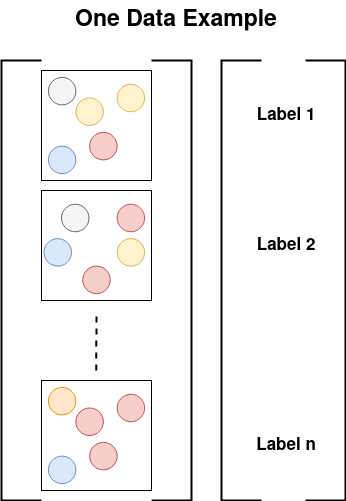

The diagram above was exported from draw.io. Its source (the exported page's mxGraphModel, read from the mxfile embedded in the PNG):
<mxGraphModel dx="1360" dy="795" grid="1" gridSize="10" guides="1" tooltips="1" connect="1" arrows="1" fold="1" page="1" pageScale="1" pageWidth="827" pageHeight="1169" math="0" shadow="0">
  <root>
    <mxCell id="0" />
    <mxCell id="1" parent="0" />
    <mxCell id="2" value="" style="strokeWidth=2;html=1;shape=mxgraph.flowchart.annotation_1;align=left;pointerEvents=1;" vertex="1" parent="1">
      <mxGeometry x="80" y="330" width="40" height="440" as="geometry" />
    </mxCell>
    <mxCell id="3" value="" style="group" vertex="1" connectable="0" parent="1">
      <mxGeometry x="120" y="340" width="110" height="110" as="geometry" />
    </mxCell>
    <mxCell id="4" value="" style="whiteSpace=wrap;html=1;aspect=fixed;" vertex="1" parent="3">
      <mxGeometry width="110" height="110" as="geometry" />
    </mxCell>
    <mxCell id="5" value="" style="ellipse;whiteSpace=wrap;html=1;aspect=fixed;fillColor=#f5f5f5;fontColor=#333333;strokeColor=#666666;" vertex="1" parent="3">
      <mxGeometry x="6.875" y="6.875" width="27.5" height="27.5" as="geometry" />
    </mxCell>
    <mxCell id="6" value="" style="ellipse;whiteSpace=wrap;html=1;aspect=fixed;fillColor=#fff2cc;strokeColor=#d6b656;" vertex="1" parent="3">
      <mxGeometry x="75.625" y="13.75" width="27.5" height="27.5" as="geometry" />
    </mxCell>
    <mxCell id="7" value="" style="ellipse;whiteSpace=wrap;html=1;aspect=fixed;fillColor=#f8cecc;strokeColor=#b85450;" vertex="1" parent="3">
      <mxGeometry x="48.125" y="61.875" width="27.5" height="27.5" as="geometry" />
    </mxCell>
    <mxCell id="8" value="" style="ellipse;whiteSpace=wrap;html=1;aspect=fixed;fillColor=#fff2cc;strokeColor=#d6b656;" vertex="1" parent="3">
      <mxGeometry x="34.375" y="27.5" width="27.5" height="27.5" as="geometry" />
    </mxCell>
    <mxCell id="9" value="" style="ellipse;whiteSpace=wrap;html=1;aspect=fixed;fillColor=#dae8fc;strokeColor=#6c8ebf;" vertex="1" parent="3">
      <mxGeometry x="6.875" y="75.625" width="27.5" height="27.5" as="geometry" />
    </mxCell>
    <mxCell id="10" value="" style="group" vertex="1" connectable="0" parent="1">
      <mxGeometry x="120" y="460" width="110" height="110" as="geometry" />
    </mxCell>
    <mxCell id="11" value="" style="whiteSpace=wrap;html=1;aspect=fixed;" vertex="1" parent="10">
      <mxGeometry width="110" height="110" as="geometry" />
    </mxCell>
    <mxCell id="12" value="" style="ellipse;whiteSpace=wrap;html=1;aspect=fixed;fillColor=#f5f5f5;fontColor=#333333;strokeColor=#666666;" vertex="1" parent="10">
      <mxGeometry x="19.994999999999997" y="13.754999999999999" width="27.5" height="27.5" as="geometry" />
    </mxCell>
    <mxCell id="13" value="" style="ellipse;whiteSpace=wrap;html=1;aspect=fixed;fillColor=#f8cecc;strokeColor=#b85450;" vertex="1" parent="10">
      <mxGeometry x="75.625" y="13.75" width="27.5" height="27.5" as="geometry" />
    </mxCell>
    <mxCell id="14" value="" style="ellipse;whiteSpace=wrap;html=1;aspect=fixed;fillColor=#f8cecc;strokeColor=#b85450;" vertex="1" parent="10">
      <mxGeometry x="41.255" y="75.625" width="27.5" height="27.5" as="geometry" />
    </mxCell>
    <mxCell id="15" value="" style="ellipse;whiteSpace=wrap;html=1;aspect=fixed;fillColor=#fff2cc;strokeColor=#d6b656;" vertex="1" parent="10">
      <mxGeometry x="75.625" y="48.129999999999995" width="27.5" height="27.5" as="geometry" />
    </mxCell>
    <mxCell id="16" value="" style="ellipse;whiteSpace=wrap;html=1;aspect=fixed;fillColor=#dae8fc;strokeColor=#6c8ebf;" vertex="1" parent="10">
      <mxGeometry x="2.505" y="48.135000000000005" width="27.5" height="27.5" as="geometry" />
    </mxCell>
    <mxCell id="17" value="" style="group" vertex="1" connectable="0" parent="1">
      <mxGeometry x="120" y="650" width="110" height="110" as="geometry" />
    </mxCell>
    <mxCell id="18" value="" style="whiteSpace=wrap;html=1;aspect=fixed;" vertex="1" parent="17">
      <mxGeometry width="110" height="110" as="geometry" />
    </mxCell>
    <mxCell id="19" value="" style="ellipse;whiteSpace=wrap;html=1;aspect=fixed;fillColor=#ffe6cc;strokeColor=#d79b00;" vertex="1" parent="17">
      <mxGeometry x="6.875" y="6.875" width="27.5" height="27.5" as="geometry" />
    </mxCell>
    <mxCell id="20" value="" style="ellipse;whiteSpace=wrap;html=1;aspect=fixed;fillColor=#f8cecc;strokeColor=#b85450;" vertex="1" parent="17">
      <mxGeometry x="75.625" y="13.75" width="27.5" height="27.5" as="geometry" />
    </mxCell>
    <mxCell id="21" value="" style="ellipse;whiteSpace=wrap;html=1;aspect=fixed;fillColor=#f8cecc;strokeColor=#b85450;" vertex="1" parent="17">
      <mxGeometry x="48.125" y="61.875" width="27.5" height="27.5" as="geometry" />
    </mxCell>
    <mxCell id="22" value="" style="ellipse;whiteSpace=wrap;html=1;aspect=fixed;fillColor=#f8cecc;strokeColor=#b85450;" vertex="1" parent="17">
      <mxGeometry x="34.375" y="27.5" width="27.5" height="27.5" as="geometry" />
    </mxCell>
    <mxCell id="23" value="" style="ellipse;whiteSpace=wrap;html=1;aspect=fixed;fillColor=#dae8fc;strokeColor=#6c8ebf;" vertex="1" parent="17">
      <mxGeometry x="6.875" y="75.625" width="27.5" height="27.5" as="geometry" />
    </mxCell>
    <mxCell id="24" value="" style="endArrow=none;dashed=1;html=1;rounded=0;strokeWidth=2;" edge="1" parent="1">
      <mxGeometry width="50" height="50" relative="1" as="geometry">
        <mxPoint x="174.76" y="640" as="sourcePoint" />
        <mxPoint x="175" y="580" as="targetPoint" />
      </mxGeometry>
    </mxCell>
    <mxCell id="25" value="" style="strokeWidth=2;html=1;shape=mxgraph.flowchart.annotation_1;align=left;pointerEvents=1;rotation=-180;" vertex="1" parent="1">
      <mxGeometry x="230" y="330" width="40" height="440" as="geometry" />
    </mxCell>
    <mxCell id="26" value="&lt;b&gt;&lt;font style=&quot;font-size: 23px;&quot;&gt;One Data Example&lt;/font&gt;&lt;/b&gt;" style="text;html=1;strokeColor=none;fillColor=none;align=center;verticalAlign=middle;whiteSpace=wrap;rounded=0;" vertex="1" parent="1">
      <mxGeometry x="120" y="270" width="270" height="40" as="geometry" />
    </mxCell>
    <mxCell id="27" value="" style="group" vertex="1" connectable="0" parent="1">
      <mxGeometry x="300" y="330" width="124" height="440" as="geometry" />
    </mxCell>
    <mxCell id="28" value="" style="strokeWidth=2;html=1;shape=mxgraph.flowchart.annotation_1;align=left;pointerEvents=1;" vertex="1" parent="27">
      <mxGeometry width="40" height="440" as="geometry" />
    </mxCell>
    <mxCell id="29" value="" style="strokeWidth=2;html=1;shape=mxgraph.flowchart.annotation_1;align=left;pointerEvents=1;rotation=-180;" vertex="1" parent="27">
      <mxGeometry x="84" width="40" height="440" as="geometry" />
    </mxCell>
    <mxCell id="30" value="&lt;font size=&quot;1&quot;&gt;&lt;b style=&quot;font-size: 17px;&quot;&gt;Label 1&lt;/b&gt;&lt;/font&gt;" style="text;html=1;strokeColor=none;fillColor=none;align=center;verticalAlign=middle;whiteSpace=wrap;rounded=0;" vertex="1" parent="27">
      <mxGeometry x="30" y="40" width="70" height="30" as="geometry" />
    </mxCell>
    <mxCell id="31" value="&lt;font size=&quot;1&quot;&gt;&lt;b style=&quot;font-size: 17px;&quot;&gt;Label 2&lt;/b&gt;&lt;/font&gt;" style="text;html=1;strokeColor=none;fillColor=none;align=center;verticalAlign=middle;whiteSpace=wrap;rounded=0;" vertex="1" parent="27">
      <mxGeometry x="30" y="170" width="70" height="30" as="geometry" />
    </mxCell>
    <mxCell id="32" value="&lt;font size=&quot;1&quot;&gt;&lt;b style=&quot;font-size: 17px;&quot;&gt;Label n&lt;/b&gt;&lt;/font&gt;" style="text;html=1;strokeColor=none;fillColor=none;align=center;verticalAlign=middle;whiteSpace=wrap;rounded=0;" vertex="1" parent="27">
      <mxGeometry x="30" y="370" width="70" height="30" as="geometry" />
    </mxCell>
  </root>
</mxGraphModel>